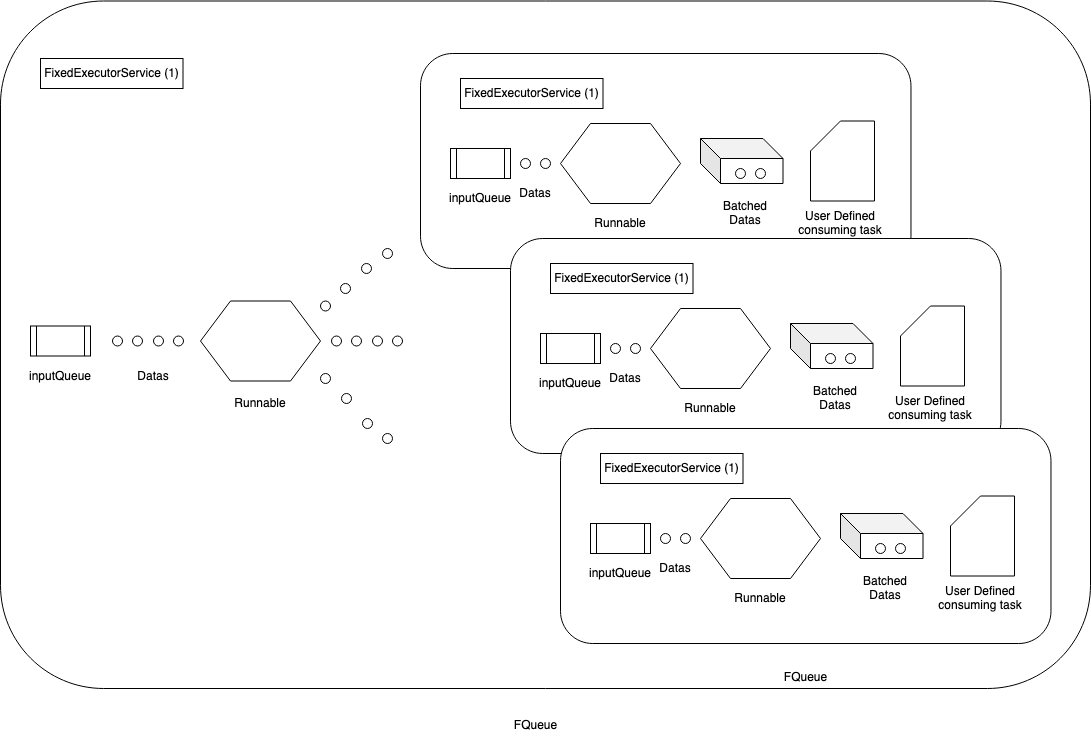

The diagram above was exported from draw.io. Its source (the exported page's mxGraphModel, read from the mxfile embedded in the PNG):
<mxGraphModel dx="2526" dy="690" grid="1" gridSize="10" guides="1" tooltips="1" connect="1" arrows="1" fold="1" page="1" pageScale="1" pageWidth="1100" pageHeight="850" math="0" shadow="0">
  <root>
    <mxCell id="0" />
    <mxCell id="1" parent="0" />
    <mxCell id="ymXIJXYnMgMCKiZeGLOX-63" value="" style="rounded=1;whiteSpace=wrap;html=1;" vertex="1" parent="1">
      <mxGeometry x="-350" y="102.5" width="1090" height="687.5" as="geometry" />
    </mxCell>
    <mxCell id="ymXIJXYnMgMCKiZeGLOX-2" value="" style="rounded=1;whiteSpace=wrap;html=1;" vertex="1" parent="1">
      <mxGeometry x="70" y="155" width="490.47" height="215" as="geometry" />
    </mxCell>
    <mxCell id="ymXIJXYnMgMCKiZeGLOX-3" value="" style="shape=process;whiteSpace=wrap;html=1;backgroundOutline=1;" vertex="1" parent="1">
      <mxGeometry x="100" y="250" width="60" height="30" as="geometry" />
    </mxCell>
    <mxCell id="ymXIJXYnMgMCKiZeGLOX-5" value="inputQueue" style="text;html=1;strokeColor=none;fillColor=none;align=center;verticalAlign=middle;whiteSpace=wrap;rounded=0;" vertex="1" parent="1">
      <mxGeometry x="110" y="290" width="40" height="20" as="geometry" />
    </mxCell>
    <mxCell id="ymXIJXYnMgMCKiZeGLOX-6" value="Runnable" style="text;html=1;strokeColor=none;fillColor=none;align=center;verticalAlign=middle;whiteSpace=wrap;rounded=0;" vertex="1" parent="1">
      <mxGeometry x="250" y="315" width="40" height="20" as="geometry" />
    </mxCell>
    <mxCell id="ymXIJXYnMgMCKiZeGLOX-7" value="FixedExecutorService (1)" style="rounded=0;whiteSpace=wrap;html=1;" vertex="1" parent="1">
      <mxGeometry x="110" y="180" width="142.5" height="30" as="geometry" />
    </mxCell>
    <mxCell id="ymXIJXYnMgMCKiZeGLOX-8" value="" style="shape=card;whiteSpace=wrap;html=1;" vertex="1" parent="1">
      <mxGeometry x="460" y="222.5" width="64" height="80" as="geometry" />
    </mxCell>
    <mxCell id="ymXIJXYnMgMCKiZeGLOX-9" value="&lt;div&gt;User Defined&lt;/div&gt;&lt;div&gt;consuming task&lt;br&gt;&lt;/div&gt;" style="text;html=1;strokeColor=none;fillColor=none;align=center;verticalAlign=middle;whiteSpace=wrap;rounded=0;" vertex="1" parent="1">
      <mxGeometry x="430" y="290" width="120" height="70" as="geometry" />
    </mxCell>
    <mxCell id="ymXIJXYnMgMCKiZeGLOX-11" value="" style="shape=hexagon;perimeter=hexagonPerimeter2;whiteSpace=wrap;html=1;" vertex="1" parent="1">
      <mxGeometry x="210" y="225" width="120" height="80" as="geometry" />
    </mxCell>
    <mxCell id="ymXIJXYnMgMCKiZeGLOX-15" value="" style="ellipse;whiteSpace=wrap;html=1;aspect=fixed;" vertex="1" parent="1">
      <mxGeometry x="170" y="260" width="10" height="10" as="geometry" />
    </mxCell>
    <mxCell id="ymXIJXYnMgMCKiZeGLOX-16" value="" style="shape=cube;whiteSpace=wrap;html=1;boundedLbl=1;backgroundOutline=1;darkOpacity=0.05;darkOpacity2=0.1;" vertex="1" parent="1">
      <mxGeometry x="350" y="240" width="82.5" height="45" as="geometry" />
    </mxCell>
    <mxCell id="ymXIJXYnMgMCKiZeGLOX-20" value="Batched Datas" style="text;html=1;strokeColor=none;fillColor=none;align=center;verticalAlign=middle;whiteSpace=wrap;rounded=0;" vertex="1" parent="1">
      <mxGeometry x="375" y="305" width="40" height="20" as="geometry" />
    </mxCell>
    <mxCell id="ymXIJXYnMgMCKiZeGLOX-21" value="Datas" style="text;html=1;strokeColor=none;fillColor=none;align=center;verticalAlign=middle;whiteSpace=wrap;rounded=0;" vertex="1" parent="1">
      <mxGeometry x="165.25" y="285" width="40" height="20" as="geometry" />
    </mxCell>
    <mxCell id="ymXIJXYnMgMCKiZeGLOX-28" value="" style="ellipse;whiteSpace=wrap;html=1;aspect=fixed;" vertex="1" parent="1">
      <mxGeometry x="190" y="260" width="10" height="10" as="geometry" />
    </mxCell>
    <mxCell id="ymXIJXYnMgMCKiZeGLOX-29" value="" style="ellipse;whiteSpace=wrap;html=1;aspect=fixed;" vertex="1" parent="1">
      <mxGeometry x="385" y="270" width="10" height="10" as="geometry" />
    </mxCell>
    <mxCell id="ymXIJXYnMgMCKiZeGLOX-30" value="" style="ellipse;whiteSpace=wrap;html=1;aspect=fixed;" vertex="1" parent="1">
      <mxGeometry x="405" y="270" width="10" height="10" as="geometry" />
    </mxCell>
    <mxCell id="ymXIJXYnMgMCKiZeGLOX-31" value="" style="rounded=1;whiteSpace=wrap;html=1;" vertex="1" parent="1">
      <mxGeometry x="160" y="340" width="490.47" height="215" as="geometry" />
    </mxCell>
    <mxCell id="ymXIJXYnMgMCKiZeGLOX-32" value="" style="shape=process;whiteSpace=wrap;html=1;backgroundOutline=1;" vertex="1" parent="1">
      <mxGeometry x="190" y="435" width="60" height="30" as="geometry" />
    </mxCell>
    <mxCell id="ymXIJXYnMgMCKiZeGLOX-34" value="inputQueue" style="text;html=1;strokeColor=none;fillColor=none;align=center;verticalAlign=middle;whiteSpace=wrap;rounded=0;" vertex="1" parent="1">
      <mxGeometry x="200" y="475" width="40" height="20" as="geometry" />
    </mxCell>
    <mxCell id="ymXIJXYnMgMCKiZeGLOX-35" value="Runnable" style="text;html=1;strokeColor=none;fillColor=none;align=center;verticalAlign=middle;whiteSpace=wrap;rounded=0;" vertex="1" parent="1">
      <mxGeometry x="340" y="500" width="40" height="20" as="geometry" />
    </mxCell>
    <mxCell id="ymXIJXYnMgMCKiZeGLOX-36" value="FixedExecutorService (1)" style="rounded=0;whiteSpace=wrap;html=1;" vertex="1" parent="1">
      <mxGeometry x="200" y="365" width="142.5" height="30" as="geometry" />
    </mxCell>
    <mxCell id="ymXIJXYnMgMCKiZeGLOX-37" value="" style="shape=card;whiteSpace=wrap;html=1;" vertex="1" parent="1">
      <mxGeometry x="550" y="407.5" width="64" height="80" as="geometry" />
    </mxCell>
    <mxCell id="ymXIJXYnMgMCKiZeGLOX-38" value="&lt;div&gt;User Defined&lt;/div&gt;&lt;div&gt;consuming task&lt;br&gt;&lt;/div&gt;" style="text;html=1;strokeColor=none;fillColor=none;align=center;verticalAlign=middle;whiteSpace=wrap;rounded=0;" vertex="1" parent="1">
      <mxGeometry x="520" y="475" width="120" height="70" as="geometry" />
    </mxCell>
    <mxCell id="ymXIJXYnMgMCKiZeGLOX-39" value="" style="shape=hexagon;perimeter=hexagonPerimeter2;whiteSpace=wrap;html=1;" vertex="1" parent="1">
      <mxGeometry x="300" y="410" width="120" height="80" as="geometry" />
    </mxCell>
    <mxCell id="ymXIJXYnMgMCKiZeGLOX-40" value="" style="ellipse;whiteSpace=wrap;html=1;aspect=fixed;" vertex="1" parent="1">
      <mxGeometry x="260" y="445" width="10" height="10" as="geometry" />
    </mxCell>
    <mxCell id="ymXIJXYnMgMCKiZeGLOX-41" value="" style="shape=cube;whiteSpace=wrap;html=1;boundedLbl=1;backgroundOutline=1;darkOpacity=0.05;darkOpacity2=0.1;" vertex="1" parent="1">
      <mxGeometry x="440" y="425" width="82.5" height="45" as="geometry" />
    </mxCell>
    <mxCell id="ymXIJXYnMgMCKiZeGLOX-42" value="Batched Datas" style="text;html=1;strokeColor=none;fillColor=none;align=center;verticalAlign=middle;whiteSpace=wrap;rounded=0;" vertex="1" parent="1">
      <mxGeometry x="465" y="490" width="40" height="20" as="geometry" />
    </mxCell>
    <mxCell id="ymXIJXYnMgMCKiZeGLOX-43" value="Datas" style="text;html=1;strokeColor=none;fillColor=none;align=center;verticalAlign=middle;whiteSpace=wrap;rounded=0;" vertex="1" parent="1">
      <mxGeometry x="255.25" y="470" width="40" height="20" as="geometry" />
    </mxCell>
    <mxCell id="ymXIJXYnMgMCKiZeGLOX-44" value="" style="ellipse;whiteSpace=wrap;html=1;aspect=fixed;" vertex="1" parent="1">
      <mxGeometry x="280" y="445" width="10" height="10" as="geometry" />
    </mxCell>
    <mxCell id="ymXIJXYnMgMCKiZeGLOX-45" value="" style="ellipse;whiteSpace=wrap;html=1;aspect=fixed;" vertex="1" parent="1">
      <mxGeometry x="475" y="455" width="10" height="10" as="geometry" />
    </mxCell>
    <mxCell id="ymXIJXYnMgMCKiZeGLOX-46" value="" style="ellipse;whiteSpace=wrap;html=1;aspect=fixed;" vertex="1" parent="1">
      <mxGeometry x="495" y="455" width="10" height="10" as="geometry" />
    </mxCell>
    <mxCell id="ymXIJXYnMgMCKiZeGLOX-47" value="" style="rounded=1;whiteSpace=wrap;html=1;" vertex="1" parent="1">
      <mxGeometry x="210" y="530" width="490.47" height="215" as="geometry" />
    </mxCell>
    <mxCell id="ymXIJXYnMgMCKiZeGLOX-48" value="" style="shape=process;whiteSpace=wrap;html=1;backgroundOutline=1;" vertex="1" parent="1">
      <mxGeometry x="240" y="625" width="60" height="30" as="geometry" />
    </mxCell>
    <mxCell id="ymXIJXYnMgMCKiZeGLOX-49" value="FQueue" style="text;html=1;strokeColor=none;fillColor=none;align=center;verticalAlign=middle;whiteSpace=wrap;rounded=0;" vertex="1" parent="1">
      <mxGeometry x="407.74" y="755" width="95" height="47.5" as="geometry" />
    </mxCell>
    <mxCell id="ymXIJXYnMgMCKiZeGLOX-50" value="inputQueue" style="text;html=1;strokeColor=none;fillColor=none;align=center;verticalAlign=middle;whiteSpace=wrap;rounded=0;" vertex="1" parent="1">
      <mxGeometry x="250" y="665" width="40" height="20" as="geometry" />
    </mxCell>
    <mxCell id="ymXIJXYnMgMCKiZeGLOX-51" value="Runnable" style="text;html=1;strokeColor=none;fillColor=none;align=center;verticalAlign=middle;whiteSpace=wrap;rounded=0;" vertex="1" parent="1">
      <mxGeometry x="390" y="690" width="40" height="20" as="geometry" />
    </mxCell>
    <mxCell id="ymXIJXYnMgMCKiZeGLOX-52" value="FixedExecutorService (1)" style="rounded=0;whiteSpace=wrap;html=1;" vertex="1" parent="1">
      <mxGeometry x="250" y="555" width="142.5" height="30" as="geometry" />
    </mxCell>
    <mxCell id="ymXIJXYnMgMCKiZeGLOX-53" value="" style="shape=card;whiteSpace=wrap;html=1;" vertex="1" parent="1">
      <mxGeometry x="600" y="597.5" width="64" height="80" as="geometry" />
    </mxCell>
    <mxCell id="ymXIJXYnMgMCKiZeGLOX-54" value="&lt;div&gt;User Defined&lt;/div&gt;&lt;div&gt;consuming task&lt;br&gt;&lt;/div&gt;" style="text;html=1;strokeColor=none;fillColor=none;align=center;verticalAlign=middle;whiteSpace=wrap;rounded=0;" vertex="1" parent="1">
      <mxGeometry x="570" y="665" width="120" height="70" as="geometry" />
    </mxCell>
    <mxCell id="ymXIJXYnMgMCKiZeGLOX-55" value="" style="shape=hexagon;perimeter=hexagonPerimeter2;whiteSpace=wrap;html=1;" vertex="1" parent="1">
      <mxGeometry x="350" y="600" width="120" height="80" as="geometry" />
    </mxCell>
    <mxCell id="ymXIJXYnMgMCKiZeGLOX-56" value="" style="ellipse;whiteSpace=wrap;html=1;aspect=fixed;" vertex="1" parent="1">
      <mxGeometry x="310" y="635" width="10" height="10" as="geometry" />
    </mxCell>
    <mxCell id="ymXIJXYnMgMCKiZeGLOX-57" value="" style="shape=cube;whiteSpace=wrap;html=1;boundedLbl=1;backgroundOutline=1;darkOpacity=0.05;darkOpacity2=0.1;" vertex="1" parent="1">
      <mxGeometry x="490" y="615" width="82.5" height="45" as="geometry" />
    </mxCell>
    <mxCell id="ymXIJXYnMgMCKiZeGLOX-58" value="Batched Datas" style="text;html=1;strokeColor=none;fillColor=none;align=center;verticalAlign=middle;whiteSpace=wrap;rounded=0;" vertex="1" parent="1">
      <mxGeometry x="515" y="680" width="40" height="20" as="geometry" />
    </mxCell>
    <mxCell id="ymXIJXYnMgMCKiZeGLOX-59" value="Datas" style="text;html=1;strokeColor=none;fillColor=none;align=center;verticalAlign=middle;whiteSpace=wrap;rounded=0;" vertex="1" parent="1">
      <mxGeometry x="305.25" y="660" width="40" height="20" as="geometry" />
    </mxCell>
    <mxCell id="ymXIJXYnMgMCKiZeGLOX-60" value="" style="ellipse;whiteSpace=wrap;html=1;aspect=fixed;" vertex="1" parent="1">
      <mxGeometry x="330" y="635" width="10" height="10" as="geometry" />
    </mxCell>
    <mxCell id="ymXIJXYnMgMCKiZeGLOX-61" value="" style="ellipse;whiteSpace=wrap;html=1;aspect=fixed;" vertex="1" parent="1">
      <mxGeometry x="525" y="645" width="10" height="10" as="geometry" />
    </mxCell>
    <mxCell id="ymXIJXYnMgMCKiZeGLOX-62" value="" style="ellipse;whiteSpace=wrap;html=1;aspect=fixed;" vertex="1" parent="1">
      <mxGeometry x="545" y="645" width="10" height="10" as="geometry" />
    </mxCell>
    <mxCell id="ymXIJXYnMgMCKiZeGLOX-64" value="" style="shape=process;whiteSpace=wrap;html=1;backgroundOutline=1;" vertex="1" parent="1">
      <mxGeometry x="-320" y="427.5" width="60" height="30" as="geometry" />
    </mxCell>
    <mxCell id="ymXIJXYnMgMCKiZeGLOX-65" value="FQueue" style="text;html=1;strokeColor=none;fillColor=none;align=center;verticalAlign=middle;whiteSpace=wrap;rounded=0;" vertex="1" parent="1">
      <mxGeometry x="137.75" y="803" width="95" height="47.5" as="geometry" />
    </mxCell>
    <mxCell id="ymXIJXYnMgMCKiZeGLOX-66" value="inputQueue" style="text;html=1;strokeColor=none;fillColor=none;align=center;verticalAlign=middle;whiteSpace=wrap;rounded=0;" vertex="1" parent="1">
      <mxGeometry x="-310" y="467.5" width="40" height="20" as="geometry" />
    </mxCell>
    <mxCell id="ymXIJXYnMgMCKiZeGLOX-67" value="Runnable" style="text;html=1;strokeColor=none;fillColor=none;align=center;verticalAlign=middle;whiteSpace=wrap;rounded=0;" vertex="1" parent="1">
      <mxGeometry x="-110" y="495" width="40" height="20" as="geometry" />
    </mxCell>
    <mxCell id="ymXIJXYnMgMCKiZeGLOX-68" value="FixedExecutorService (1)" style="rounded=0;whiteSpace=wrap;html=1;" vertex="1" parent="1">
      <mxGeometry x="-310" y="160" width="142.5" height="30" as="geometry" />
    </mxCell>
    <mxCell id="ymXIJXYnMgMCKiZeGLOX-71" value="" style="shape=hexagon;perimeter=hexagonPerimeter2;whiteSpace=wrap;html=1;" vertex="1" parent="1">
      <mxGeometry x="-150" y="402.5" width="120" height="80" as="geometry" />
    </mxCell>
    <mxCell id="ymXIJXYnMgMCKiZeGLOX-72" value="" style="ellipse;whiteSpace=wrap;html=1;aspect=fixed;" vertex="1" parent="1">
      <mxGeometry x="-238" y="437.5" width="10" height="10" as="geometry" />
    </mxCell>
    <mxCell id="ymXIJXYnMgMCKiZeGLOX-75" value="Datas" style="text;html=1;strokeColor=none;fillColor=none;align=center;verticalAlign=middle;whiteSpace=wrap;rounded=0;" vertex="1" parent="1">
      <mxGeometry x="-217.5" y="467.5" width="40" height="20" as="geometry" />
    </mxCell>
    <mxCell id="ymXIJXYnMgMCKiZeGLOX-76" value="" style="ellipse;whiteSpace=wrap;html=1;aspect=fixed;" vertex="1" parent="1">
      <mxGeometry x="-218" y="437.5" width="10" height="10" as="geometry" />
    </mxCell>
    <mxCell id="ymXIJXYnMgMCKiZeGLOX-81" value="" style="ellipse;whiteSpace=wrap;html=1;aspect=fixed;" vertex="1" parent="1">
      <mxGeometry x="-197" y="437.5" width="10" height="10" as="geometry" />
    </mxCell>
    <mxCell id="ymXIJXYnMgMCKiZeGLOX-82" value="" style="ellipse;whiteSpace=wrap;html=1;aspect=fixed;" vertex="1" parent="1">
      <mxGeometry x="-177" y="437.5" width="10" height="10" as="geometry" />
    </mxCell>
    <mxCell id="ymXIJXYnMgMCKiZeGLOX-88" value="" style="ellipse;whiteSpace=wrap;html=1;aspect=fixed;" vertex="1" parent="1">
      <mxGeometry x="-19" y="437.5" width="10" height="10" as="geometry" />
    </mxCell>
    <mxCell id="ymXIJXYnMgMCKiZeGLOX-89" value="" style="ellipse;whiteSpace=wrap;html=1;aspect=fixed;" vertex="1" parent="1">
      <mxGeometry x="1" y="437.5" width="10" height="10" as="geometry" />
    </mxCell>
    <mxCell id="ymXIJXYnMgMCKiZeGLOX-90" value="" style="ellipse;whiteSpace=wrap;html=1;aspect=fixed;" vertex="1" parent="1">
      <mxGeometry x="22" y="437.5" width="10" height="10" as="geometry" />
    </mxCell>
    <mxCell id="ymXIJXYnMgMCKiZeGLOX-91" value="" style="ellipse;whiteSpace=wrap;html=1;aspect=fixed;" vertex="1" parent="1">
      <mxGeometry x="42" y="437.5" width="10" height="10" as="geometry" />
    </mxCell>
    <mxCell id="ymXIJXYnMgMCKiZeGLOX-93" value="" style="ellipse;whiteSpace=wrap;html=1;aspect=fixed;" vertex="1" parent="1">
      <mxGeometry x="-30" y="402.5" width="10" height="10" as="geometry" />
    </mxCell>
    <mxCell id="ymXIJXYnMgMCKiZeGLOX-94" value="" style="ellipse;whiteSpace=wrap;html=1;aspect=fixed;" vertex="1" parent="1">
      <mxGeometry x="-10" y="385" width="10" height="10" as="geometry" />
    </mxCell>
    <mxCell id="ymXIJXYnMgMCKiZeGLOX-95" value="" style="ellipse;whiteSpace=wrap;html=1;aspect=fixed;" vertex="1" parent="1">
      <mxGeometry x="11" y="365" width="10" height="10" as="geometry" />
    </mxCell>
    <mxCell id="ymXIJXYnMgMCKiZeGLOX-96" value="" style="ellipse;whiteSpace=wrap;html=1;aspect=fixed;" vertex="1" parent="1">
      <mxGeometry x="32" y="350" width="10" height="10" as="geometry" />
    </mxCell>
    <mxCell id="ymXIJXYnMgMCKiZeGLOX-100" value="" style="ellipse;whiteSpace=wrap;html=1;aspect=fixed;" vertex="1" parent="1">
      <mxGeometry x="-30" y="475" width="10" height="10" as="geometry" />
    </mxCell>
    <mxCell id="ymXIJXYnMgMCKiZeGLOX-101" value="" style="ellipse;whiteSpace=wrap;html=1;aspect=fixed;" vertex="1" parent="1">
      <mxGeometry x="-9" y="495" width="10" height="10" as="geometry" />
    </mxCell>
    <mxCell id="ymXIJXYnMgMCKiZeGLOX-102" value="" style="ellipse;whiteSpace=wrap;html=1;aspect=fixed;" vertex="1" parent="1">
      <mxGeometry x="12" y="520" width="10" height="10" as="geometry" />
    </mxCell>
    <mxCell id="ymXIJXYnMgMCKiZeGLOX-103" value="" style="ellipse;whiteSpace=wrap;html=1;aspect=fixed;" vertex="1" parent="1">
      <mxGeometry x="32" y="535" width="10" height="10" as="geometry" />
    </mxCell>
  </root>
</mxGraphModel>